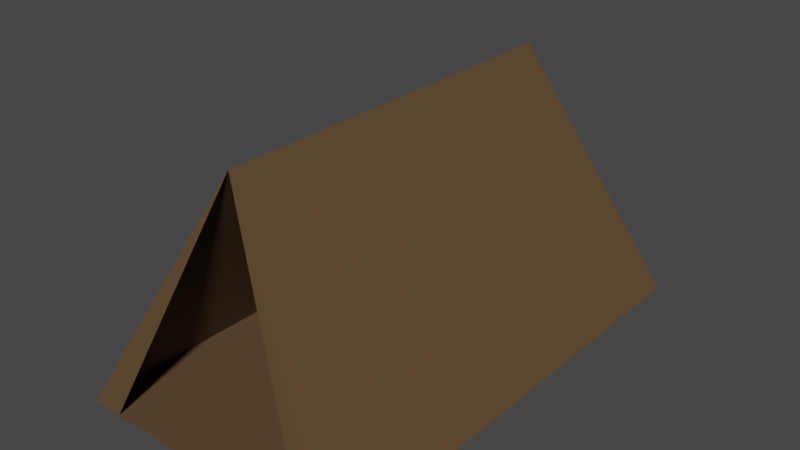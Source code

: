# Source: SM_Prop_Tent_Floor_Open.blend  (saved by Blender 3.1.7; exported with 4.5.12 LTS)
import bpy
from mathutils import Matrix  # noqa: F401  (used for matrix-valued properties, if any)

bpy.ops.wm.read_factory_settings(use_empty=True)
scene = bpy.context.scene
scene.name = 'Scene'

# ---- collections
col_collection = bpy.data.collections.new('Collection'); scene.collection.children.link(col_collection)

# ---- materials (node trees are filled in below, after node groups)
mat_m_basic_hide = bpy.data.materials.new('M_Basic_Hide')
mat_m_basic_hide.alpha_threshold = 0.0
mat_m_basic_hide.use_transparent_shadow = False
mat_m_basic_hide.line_color = (0.0, 0.0, 0.0, 1.0)

# ---- material node trees
mat_m_basic_hide.use_nodes = True; mat_m_basic_hide.node_tree.nodes.clear()
_N = mat_m_basic_hide.node_tree.nodes; _L = mat_m_basic_hide.node_tree.links
n0 = _N.new('ShaderNodeOutputMaterial'); n0.name = 'Material Output'; n0.location = (300, 300)
n1 = _N.new('ShaderNodeBsdfPrincipled'); n1.name = 'Principled BSDF'; n1.location = (10, 300)
n1.distribution = 'GGX'
n1.subsurface_method = 'RANDOM_WALK_SKIN'
n1.inputs[0].default_value = (0.1095, 0.06301, 0.02843, 1.0)
n1.inputs[2].default_value = 0.75
n1.inputs[3].default_value = 1.45
n1.inputs[13].default_value = 0.25
n1.inputs[27].default_value = (0.0, 0.0, 0.0, 1.0)
n1.inputs[28].default_value = 1.0
_L.new(n1.outputs[0], n0.inputs[0])
n0.is_active_output = True

# ---- world
world_world = bpy.data.worlds.new('World'); scene.world = world_world
world_world.use_nodes = True; world_world.node_tree.nodes.clear()
_N = world_world.node_tree.nodes; _L = world_world.node_tree.links
n0 = _N.new('ShaderNodeOutputWorld'); n0.name = 'World Output'; n0.location = (300, 300)
n1 = _N.new('ShaderNodeBackground'); n1.name = 'Background'; n1.location = (10, 300)
n1.inputs[0].default_value = (0.05088, 0.05088, 0.05088, 1.0)
_L.new(n1.outputs[0], n0.inputs[0])
n0.is_active_output = True
world_world.color = (0.05088, 0.05088, 0.05088)
world_world.use_sun_shadow = False
world_world.sun_shadow_jitter_overblur = 0.0

# ---- meshes
me_cylinder = bpy.data.meshes.new('Cylinder')
me_cylinder.from_pydata([(0.0, 3.6, 4.5), (0.0, -3.6, 4.5), (2.598, 4.5, 1.789e-08), (2.598, -4.5, -3.755e-07), (-2.598, 4.5, 4.649e-07), (-2.598, -4.5, -1.789e-08), (2.0, -4.5, -2.861e-07), (-2.0, -4.5, -1.073e-07)], [], [(0, 1, 3, 2), (2, 3, 6, 7, 5, 4), (3, 1, 6), (4, 5, 1, 0), (0, 2, 4), (7, 1, 5)])
_uv = me_cylinder.uv_layers.new(name='UVMap')
_uv.uv.foreach_set('vector', [1.0, 0.5, 1.0, 1.0, 0.6667, 1.0, 0.6667, 0.5, 0.6667, 0.5, 0.6667, 1.0, 0.5, 1.0, 0.4167, 1.0, 0.3333, 1.0, 0.3333, 0.5, 0.6667, 1.0, 1.0, 1.0, 0.5, 1.0, 0.3333, 0.5, 0.3333, 1.0, -5.96e-08, 1.0, -5.96e-08, 0.5, 0.75, 0.49, 0.9578, 0.13, 0.5422, 0.13, 0.4167, 1.0, -5.96e-08, 1.0, 0.3333, 1.0])
me_cylinder.materials.append(mat_m_basic_hide)
me_cylinder.use_remesh_fix_poles = True
me_cylinder.use_remesh_preserve_attributes = False
me_cylinder.update()

# ---- objects
ob_sm_prop_tent_floor_open = bpy.data.objects.new('SM_Prop_Tent_Floor_Open', me_cylinder)

# ---- transforms, parenting, visibility, modifiers, constraints
ob_sm_prop_tent_floor_open.location = (0.0, 0.0, 0.0)

# ---- collection membership
col_collection.objects.link(ob_sm_prop_tent_floor_open)

# ---- scene / render settings (as saved in the file)
scene.frame_start = 1; scene.frame_end = 250; scene.frame_set(9)
scene.render.engine = 'BLENDER_EEVEE_NEXT'
scene.cycles.sampling_pattern = 'TABULATED_SOBOL'
scene.cycles.use_light_tree = False
scene.view_settings.view_transform = 'Filmic'
bpy.context.view_layer.update()

# ---- added for rendering (the .blend has no active camera and no usable light): camera, sun
cam_auto = bpy.data.cameras.new('AutoCamera')
cam_auto.lens = 50.0
cam_auto.sensor_width = 36.0
cam_auto.clip_end = 1000.0
ob_auto_camera = bpy.data.objects.new('AutoCamera', cam_auto)
scene.collection.objects.link(ob_auto_camera)
ob_auto_camera.location = (10.4779, -12.5735, 10.6324)
ob_auto_camera.rotation_euler = (1.09748, -7.21219e-08, 0.694738)
scene.camera = ob_auto_camera
light_auto_sun = bpy.data.lights.new('AutoSun', 'SUN')
light_auto_sun.energy = 3.0
light_auto_sun.angle = 0.0523599
ob_auto_sun = bpy.data.objects.new('AutoSun', light_auto_sun)
scene.collection.objects.link(ob_auto_sun)
ob_auto_sun.rotation_euler = (0.872665, 0.174533, 0.523599)
bpy.context.view_layer.update()
